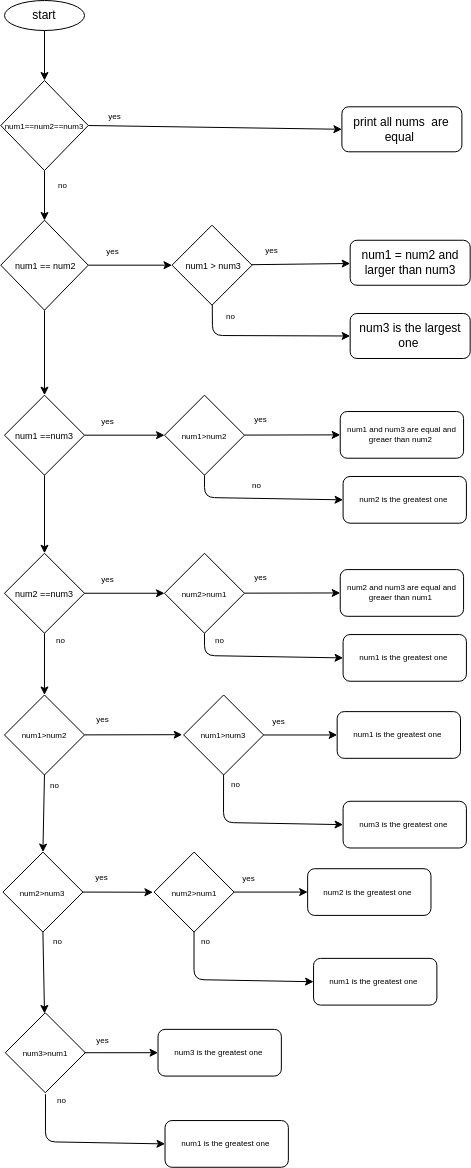

The diagram above was exported from draw.io. Its source (the exported page's mxGraphModel, read from the mxfile embedded in the PNG):
<mxGraphModel dx="1221" dy="785" grid="1" gridSize="1.1810999999999998" guides="1" tooltips="1" connect="1" arrows="1" fold="1" page="0" pageScale="1" pageWidth="850" pageHeight="1100" math="0" shadow="0">
  <root>
    <mxCell id="0" />
    <mxCell id="1" parent="0" />
    <mxCell id="3" style="edgeStyle=none;html=1;" parent="1" source="2" edge="1">
      <mxGeometry relative="1" as="geometry">
        <mxPoint x="240" y="230" as="targetPoint" />
      </mxGeometry>
    </mxCell>
    <mxCell id="2" value="start" style="ellipse;whiteSpace=wrap;html=1;" parent="1" vertex="1">
      <mxGeometry x="200" y="150" width="80" height="30" as="geometry" />
    </mxCell>
    <mxCell id="6" style="edgeStyle=none;html=1;" parent="1" source="5" edge="1">
      <mxGeometry relative="1" as="geometry">
        <mxPoint x="240" y="370" as="targetPoint" />
      </mxGeometry>
    </mxCell>
    <mxCell id="8" style="edgeStyle=none;html=1;exitX=1;exitY=0.5;exitDx=0;exitDy=0;entryX=0;entryY=0.5;entryDx=0;entryDy=0;" parent="1" source="5" target="10" edge="1">
      <mxGeometry relative="1" as="geometry">
        <mxPoint x="500" y="280" as="targetPoint" />
      </mxGeometry>
    </mxCell>
    <mxCell id="5" value="&lt;font style=&quot;font-size: 8px;&quot;&gt;num1==num2==num3&lt;/font&gt;" style="rhombus;whiteSpace=wrap;html=1;" parent="1" vertex="1">
      <mxGeometry x="196.25" y="230" width="87.5" height="90" as="geometry" />
    </mxCell>
    <mxCell id="10" value="print all nums&amp;nbsp; are equal&amp;nbsp;" style="rounded=1;whiteSpace=wrap;html=1;spacing=0;" parent="1" vertex="1">
      <mxGeometry x="537.4000000000001" y="256.3" width="120" height="45" as="geometry" />
    </mxCell>
    <mxCell id="15" value="" style="edgeStyle=none;html=1;fontSize=8;" parent="1" source="13" target="14" edge="1">
      <mxGeometry relative="1" as="geometry" />
    </mxCell>
    <mxCell id="32" value="" style="edgeStyle=none;html=1;fontSize=8;" parent="1" source="13" target="31" edge="1">
      <mxGeometry relative="1" as="geometry" />
    </mxCell>
    <mxCell id="13" value="&lt;font style=&quot;font-size: 9px;&quot;&gt;&amp;nbsp;num1 == num2&lt;/font&gt;" style="rhombus;whiteSpace=wrap;html=1;" parent="1" vertex="1">
      <mxGeometry x="196.25109999999998" y="369.6811" width="87.5" height="90" as="geometry" />
    </mxCell>
    <mxCell id="23" style="edgeStyle=none;html=1;fontSize=8;" parent="1" source="14" target="22" edge="1">
      <mxGeometry relative="1" as="geometry" />
    </mxCell>
    <mxCell id="25" style="edgeStyle=none;html=1;entryX=0;entryY=0.5;entryDx=0;entryDy=0;fontSize=8;" parent="1" source="14" target="24" edge="1">
      <mxGeometry relative="1" as="geometry">
        <Array as="points">
          <mxPoint x="408" y="485" />
        </Array>
      </mxGeometry>
    </mxCell>
    <mxCell id="14" value="&lt;span style=&quot;font-size: 9px;&quot;&gt;&amp;nbsp;num1 &amp;gt; num3&lt;/span&gt;" style="rhombus;whiteSpace=wrap;html=1;" parent="1" vertex="1">
      <mxGeometry x="367.50109999999995" y="374.6811" width="80" height="80" as="geometry" />
    </mxCell>
    <mxCell id="16" value="yes" style="text;html=1;align=center;verticalAlign=middle;resizable=0;points=[];autosize=1;strokeColor=none;fillColor=none;fontSize=8;" parent="1" vertex="1">
      <mxGeometry x="292.9129" y="389.76079999999996" width="29.527499999999996" height="22.440899999999996" as="geometry" />
    </mxCell>
    <mxCell id="17" value="yes" style="text;html=1;align=center;verticalAlign=middle;resizable=0;points=[];autosize=1;strokeColor=none;fillColor=none;fontSize=8;" parent="1" vertex="1">
      <mxGeometry x="295.274" y="255.12189999999998" width="29.527499999999996" height="22.440899999999996" as="geometry" />
    </mxCell>
    <mxCell id="18" value="no" style="text;html=1;align=center;verticalAlign=middle;resizable=0;points=[];autosize=1;strokeColor=none;fillColor=none;fontSize=8;" parent="1" vertex="1">
      <mxGeometry x="244.30509999999995" y="323.62299999999993" width="27.165299999999995" height="22.440899999999996" as="geometry" />
    </mxCell>
    <mxCell id="21" value="yes" style="text;html=1;align=center;verticalAlign=middle;resizable=0;points=[];autosize=1;strokeColor=none;fillColor=none;fontSize=8;" parent="1" vertex="1">
      <mxGeometry x="452.36400000000003" y="388.58189999999996" width="29.527499999999996" height="22.440899999999996" as="geometry" />
    </mxCell>
    <mxCell id="22" value="num1 = num2 and larger than num3" style="rounded=1;whiteSpace=wrap;html=1;spacing=0;" parent="1" vertex="1">
      <mxGeometry x="545.6711000000003" y="389.76110000000006" width="120" height="45" as="geometry" />
    </mxCell>
    <mxCell id="24" value="num3 is the largest one&amp;nbsp;" style="rounded=1;whiteSpace=wrap;html=1;spacing=0;" parent="1" vertex="1">
      <mxGeometry x="545.6722000000004" y="462.9922000000001" width="120" height="45" as="geometry" />
    </mxCell>
    <mxCell id="29" value="no" style="text;html=1;align=center;verticalAlign=middle;resizable=0;points=[];autosize=1;strokeColor=none;fillColor=none;fontSize=8;" parent="1" vertex="1">
      <mxGeometry x="412.024" y="454.6819" width="27.165299999999995" height="22.440899999999996" as="geometry" />
    </mxCell>
    <mxCell id="34" value="" style="edgeStyle=none;html=1;fontSize=9;" parent="1" source="31" target="33" edge="1">
      <mxGeometry relative="1" as="geometry" />
    </mxCell>
    <mxCell id="50" style="edgeStyle=none;html=1;exitX=0.5;exitY=1;exitDx=0;exitDy=0;entryX=0.5;entryY=0;entryDx=0;entryDy=0;fontSize=8;" parent="1" source="31" target="49" edge="1">
      <mxGeometry relative="1" as="geometry" />
    </mxCell>
    <mxCell id="31" value="&lt;font style=&quot;font-size: 9px;&quot;&gt;num1 ==num3&lt;/font&gt;" style="rhombus;whiteSpace=wrap;html=1;" parent="1" vertex="1">
      <mxGeometry x="200.00109999999998" y="544.6811" width="80" height="80" as="geometry" />
    </mxCell>
    <mxCell id="43" style="edgeStyle=none;html=1;entryX=0;entryY=0.5;entryDx=0;entryDy=0;fontSize=8;" parent="1" source="33" target="42" edge="1">
      <mxGeometry relative="1" as="geometry" />
    </mxCell>
    <mxCell id="45" style="edgeStyle=none;html=1;exitX=0.5;exitY=1;exitDx=0;exitDy=0;entryX=0;entryY=0.5;entryDx=0;entryDy=0;fontSize=8;" parent="1" source="33" target="44" edge="1">
      <mxGeometry relative="1" as="geometry">
        <Array as="points">
          <mxPoint x="400" y="647" />
        </Array>
      </mxGeometry>
    </mxCell>
    <mxCell id="33" value="&lt;font style=&quot;font-size: 8px;&quot;&gt;num1&amp;gt;num2&lt;/font&gt;" style="rhombus;whiteSpace=wrap;html=1;" parent="1" vertex="1">
      <mxGeometry x="360.00109999999995" y="544.6811" width="80" height="80" as="geometry" />
    </mxCell>
    <mxCell id="42" value="num1 and num3 are equal and greaer than num2&amp;nbsp;" style="rounded=1;whiteSpace=wrap;html=1;fontSize=8;" parent="1" vertex="1">
      <mxGeometry x="535.74" y="561.02" width="123.33" height="46.71" as="geometry" />
    </mxCell>
    <mxCell id="44" value="num2 is the greatest one&amp;nbsp;" style="rounded=1;whiteSpace=wrap;html=1;fontSize=8;" parent="1" vertex="1">
      <mxGeometry x="538.5811" y="625.9811" width="123.33" height="46.71" as="geometry" />
    </mxCell>
    <mxCell id="46" value="yes" style="text;html=1;align=center;verticalAlign=middle;resizable=0;points=[];autosize=1;strokeColor=none;fillColor=none;fontSize=8;" parent="1" vertex="1">
      <mxGeometry x="441.73510000000005" y="557.483" width="29.527499999999996" height="22.440899999999996" as="geometry" />
    </mxCell>
    <mxCell id="47" value="no" style="text;html=1;align=center;verticalAlign=middle;resizable=0;points=[];autosize=1;strokeColor=none;fillColor=none;fontSize=8;" parent="1" vertex="1">
      <mxGeometry x="438.00620000000004" y="623.6241" width="27.165299999999995" height="22.440899999999996" as="geometry" />
    </mxCell>
    <mxCell id="48" value="yes" style="text;html=1;align=center;verticalAlign=middle;resizable=0;points=[];autosize=1;strokeColor=none;fillColor=none;fontSize=8;" parent="1" vertex="1">
      <mxGeometry x="288.18399999999997" y="559.8419" width="29.527499999999996" height="22.440899999999996" as="geometry" />
    </mxCell>
    <mxCell id="66" style="edgeStyle=none;html=1;exitX=0.5;exitY=1;exitDx=0;exitDy=0;entryX=0.5;entryY=0;entryDx=0;entryDy=0;fontSize=8;" parent="1" source="49" target="62" edge="1">
      <mxGeometry relative="1" as="geometry" />
    </mxCell>
    <mxCell id="49" value="&lt;font style=&quot;font-size: 9px;&quot;&gt;num2 ==num3&lt;/font&gt;" style="rhombus;whiteSpace=wrap;html=1;" parent="1" vertex="1">
      <mxGeometry x="200.00219999999996" y="702.7522" width="80" height="80" as="geometry" />
    </mxCell>
    <mxCell id="51" value="" style="edgeStyle=none;html=1;fontSize=9;" parent="1" target="54" edge="1">
      <mxGeometry relative="1" as="geometry">
        <mxPoint x="280.00219999999996" y="742.7522" as="sourcePoint" />
      </mxGeometry>
    </mxCell>
    <mxCell id="52" style="edgeStyle=none;html=1;entryX=0;entryY=0.5;entryDx=0;entryDy=0;fontSize=8;" parent="1" source="54" target="55" edge="1">
      <mxGeometry relative="1" as="geometry" />
    </mxCell>
    <mxCell id="53" style="edgeStyle=none;html=1;exitX=0.5;exitY=1;exitDx=0;exitDy=0;entryX=0;entryY=0.5;entryDx=0;entryDy=0;fontSize=8;" parent="1" source="54" target="56" edge="1">
      <mxGeometry relative="1" as="geometry">
        <Array as="points">
          <mxPoint x="400.0011" y="805.0711" />
        </Array>
      </mxGeometry>
    </mxCell>
    <mxCell id="54" value="&lt;font style=&quot;font-size: 8px;&quot;&gt;num2&amp;gt;num1&lt;/font&gt;" style="rhombus;whiteSpace=wrap;html=1;" parent="1" vertex="1">
      <mxGeometry x="360.00219999999996" y="702.7522" width="80" height="80" as="geometry" />
    </mxCell>
    <mxCell id="55" value="num2 and num3 are equal and greaer than num1&amp;nbsp;" style="rounded=1;whiteSpace=wrap;html=1;fontSize=8;" parent="1" vertex="1">
      <mxGeometry x="535.7411000000001" y="719.0911" width="123.33" height="46.71" as="geometry" />
    </mxCell>
    <mxCell id="56" value="num1 is the greatest one&amp;nbsp;" style="rounded=1;whiteSpace=wrap;html=1;fontSize=8;" parent="1" vertex="1">
      <mxGeometry x="538.5822000000001" y="784.0522" width="123.33" height="46.71" as="geometry" />
    </mxCell>
    <mxCell id="57" value="yes" style="text;html=1;align=center;verticalAlign=middle;resizable=0;points=[];autosize=1;strokeColor=none;fillColor=none;fontSize=8;" parent="1" vertex="1">
      <mxGeometry x="441.73620000000005" y="715.5541" width="29.527499999999996" height="22.440899999999996" as="geometry" />
    </mxCell>
    <mxCell id="58" value="no" style="text;html=1;align=center;verticalAlign=middle;resizable=0;points=[];autosize=1;strokeColor=none;fillColor=none;fontSize=8;" parent="1" vertex="1">
      <mxGeometry x="401.57730000000004" y="778.3452" width="27.165299999999995" height="22.440899999999996" as="geometry" />
    </mxCell>
    <mxCell id="59" value="yes" style="text;html=1;align=center;verticalAlign=middle;resizable=0;points=[];autosize=1;strokeColor=none;fillColor=none;fontSize=8;" parent="1" vertex="1">
      <mxGeometry x="288.1851" y="717.913" width="29.527499999999996" height="22.440899999999996" as="geometry" />
    </mxCell>
    <mxCell id="60" style="edgeStyle=none;html=1;entryX=0;entryY=0.5;entryDx=0;entryDy=0;fontSize=8;" parent="1" source="62" edge="1">
      <mxGeometry relative="1" as="geometry">
        <mxPoint x="377.7111" y="884.1761000000001" as="targetPoint" />
      </mxGeometry>
    </mxCell>
    <mxCell id="69" style="edgeStyle=none;html=1;exitX=0.5;exitY=1;exitDx=0;exitDy=0;entryX=0.5;entryY=0;entryDx=0;entryDy=0;fontSize=8;" parent="1" source="62" target="68" edge="1">
      <mxGeometry relative="1" as="geometry" />
    </mxCell>
    <mxCell id="62" value="&lt;font style=&quot;font-size: 8px;&quot;&gt;num1&amp;gt;num2&lt;/font&gt;" style="rhombus;whiteSpace=wrap;html=1;" parent="1" vertex="1">
      <mxGeometry x="199.98219999999995" y="844.4822" width="80" height="80" as="geometry" />
    </mxCell>
    <mxCell id="64" value="yes" style="text;html=1;align=center;verticalAlign=middle;resizable=0;points=[];autosize=1;strokeColor=none;fillColor=none;fontSize=8;" parent="1" vertex="1">
      <mxGeometry x="283.7062000000001" y="857.2841" width="29.527499999999996" height="22.440899999999996" as="geometry" />
    </mxCell>
    <mxCell id="65" value="no" style="text;html=1;align=center;verticalAlign=middle;resizable=0;points=[];autosize=1;strokeColor=none;fillColor=none;fontSize=8;" parent="1" vertex="1">
      <mxGeometry x="236.21730000000002" y="923.4252" width="27.165299999999995" height="22.440899999999996" as="geometry" />
    </mxCell>
    <mxCell id="72" style="edgeStyle=none;html=1;entryX=0;entryY=0.5;entryDx=0;entryDy=0;fontSize=8;" parent="1" source="67" target="71" edge="1">
      <mxGeometry relative="1" as="geometry">
        <Array as="points">
          <mxPoint x="419" y="972" />
        </Array>
      </mxGeometry>
    </mxCell>
    <mxCell id="73" style="edgeStyle=none;html=1;exitX=1;exitY=0.5;exitDx=0;exitDy=0;entryX=0;entryY=0.5;entryDx=0;entryDy=0;fontSize=8;" parent="1" source="67" target="70" edge="1">
      <mxGeometry relative="1" as="geometry" />
    </mxCell>
    <mxCell id="67" value="&lt;font style=&quot;font-size: 8px;&quot;&gt;num1&amp;gt;num3&lt;/font&gt;" style="rhombus;whiteSpace=wrap;html=1;" parent="1" vertex="1">
      <mxGeometry x="379.13329999999996" y="844.4833000000001" width="80" height="80" as="geometry" />
    </mxCell>
    <mxCell id="85" style="edgeStyle=none;html=1;exitX=1;exitY=0.5;exitDx=0;exitDy=0;fontSize=8;" parent="1" source="68" edge="1">
      <mxGeometry relative="1" as="geometry">
        <mxPoint x="348.42449999999985" y="1041.7301999999997" as="targetPoint" />
      </mxGeometry>
    </mxCell>
    <mxCell id="94" style="edgeStyle=none;html=1;exitX=0.5;exitY=1;exitDx=0;exitDy=0;fontSize=8;" parent="1" source="68" target="88" edge="1">
      <mxGeometry relative="1" as="geometry" />
    </mxCell>
    <mxCell id="68" value="&lt;font style=&quot;font-size: 8px;&quot;&gt;num2&amp;gt;num3&lt;/font&gt;" style="rhombus;whiteSpace=wrap;html=1;" parent="1" vertex="1">
      <mxGeometry x="198.42439999999993" y="1001.5744" width="80" height="80" as="geometry" />
    </mxCell>
    <mxCell id="70" value="num1 is the greatest one&amp;nbsp;" style="rounded=1;whiteSpace=wrap;html=1;fontSize=8;" parent="1" vertex="1">
      <mxGeometry x="532.6733" y="861.1233" width="123.33" height="46.71" as="geometry" />
    </mxCell>
    <mxCell id="71" value="num3 is the greatest one&amp;nbsp;" style="rounded=1;whiteSpace=wrap;html=1;fontSize=8;" parent="1" vertex="1">
      <mxGeometry x="538.5844000000001" y="950.7844" width="123.33" height="46.71" as="geometry" />
    </mxCell>
    <mxCell id="74" value="yes" style="text;html=1;align=center;verticalAlign=middle;resizable=0;points=[];autosize=1;strokeColor=none;fillColor=none;fontSize=8;" parent="1" vertex="1">
      <mxGeometry x="459.1373000000001" y="859.8452" width="29.527499999999996" height="22.440899999999996" as="geometry" />
    </mxCell>
    <mxCell id="75" value="yes" style="text;html=1;align=center;verticalAlign=middle;resizable=0;points=[];autosize=1;strokeColor=none;fillColor=none;fontSize=8;" parent="1" vertex="1">
      <mxGeometry x="282.27840000000003" y="1015.7463" width="29.527499999999996" height="22.440899999999996" as="geometry" />
    </mxCell>
    <mxCell id="76" value="no" style="text;html=1;align=center;verticalAlign=middle;resizable=0;points=[];autosize=1;strokeColor=none;fillColor=none;fontSize=8;" parent="1" vertex="1">
      <mxGeometry x="242.12840000000006" y="778.3463" width="27.165299999999995" height="22.440899999999996" as="geometry" />
    </mxCell>
    <mxCell id="77" value="no" style="text;html=1;align=center;verticalAlign=middle;resizable=0;points=[];autosize=1;strokeColor=none;fillColor=none;fontSize=8;" parent="1" vertex="1">
      <mxGeometry x="416.9295" y="922.4374" width="27.165299999999995" height="22.440899999999996" as="geometry" />
    </mxCell>
    <mxCell id="78" style="edgeStyle=none;html=1;entryX=0;entryY=0.5;entryDx=0;entryDy=0;fontSize=8;" parent="1" source="80" target="82" edge="1">
      <mxGeometry relative="1" as="geometry">
        <Array as="points">
          <mxPoint x="389.47110000000004" y="1129.0911" />
        </Array>
      </mxGeometry>
    </mxCell>
    <mxCell id="79" style="edgeStyle=none;html=1;exitX=1;exitY=0.5;exitDx=0;exitDy=0;entryX=0;entryY=0.5;entryDx=0;entryDy=0;fontSize=8;" parent="1" source="80" target="81" edge="1">
      <mxGeometry relative="1" as="geometry" />
    </mxCell>
    <mxCell id="80" value="&lt;font style=&quot;font-size: 8px;&quot;&gt;num2&amp;gt;num1&lt;/font&gt;" style="rhombus;whiteSpace=wrap;html=1;" parent="1" vertex="1">
      <mxGeometry x="349.6044" y="1001.5744000000001" width="80" height="80" as="geometry" />
    </mxCell>
    <mxCell id="81" value="num2 is the greatest one&amp;nbsp;" style="rounded=1;whiteSpace=wrap;html=1;fontSize=8;" parent="1" vertex="1">
      <mxGeometry x="503.1444000000001" y="1018.2144" width="123.33" height="46.71" as="geometry" />
    </mxCell>
    <mxCell id="82" value="num1 is the greatest one&amp;nbsp;" style="rounded=1;whiteSpace=wrap;html=1;fontSize=8;" parent="1" vertex="1">
      <mxGeometry x="509.0555000000001" y="1107.8755" width="123.33" height="46.71" as="geometry" />
    </mxCell>
    <mxCell id="83" value="yes" style="text;html=1;align=center;verticalAlign=middle;resizable=0;points=[];autosize=1;strokeColor=none;fillColor=none;fontSize=8;" parent="1" vertex="1">
      <mxGeometry x="429.60840000000013" y="1016.9363" width="29.527499999999996" height="22.440899999999996" as="geometry" />
    </mxCell>
    <mxCell id="84" value="no" style="text;html=1;align=center;verticalAlign=middle;resizable=0;points=[];autosize=1;strokeColor=none;fillColor=none;fontSize=8;" parent="1" vertex="1">
      <mxGeometry x="387.40060000000005" y="1079.5285000000001" width="27.165299999999995" height="22.440899999999996" as="geometry" />
    </mxCell>
    <mxCell id="88" value="&lt;font style=&quot;font-size: 8px;&quot;&gt;num3&amp;gt;num1&lt;/font&gt;" style="rhombus;whiteSpace=wrap;html=1;" parent="1" vertex="1">
      <mxGeometry x="200.78549999999993" y="1162.2055" width="80" height="80" as="geometry" />
    </mxCell>
    <mxCell id="89" style="edgeStyle=none;html=1;entryX=0;entryY=0.5;entryDx=0;entryDy=0;fontSize=8;" parent="1" target="93" edge="1">
      <mxGeometry relative="1" as="geometry">
        <Array as="points">
          <mxPoint x="240.94220000000007" y="1291.2722" />
        </Array>
        <mxPoint x="241.01466714204219" y="1243.6946671420421" as="sourcePoint" />
      </mxGeometry>
    </mxCell>
    <mxCell id="90" style="edgeStyle=none;html=1;exitX=1;exitY=0.5;exitDx=0;exitDy=0;entryX=0;entryY=0.5;entryDx=0;entryDy=0;fontSize=8;" parent="1" target="92" edge="1">
      <mxGeometry relative="1" as="geometry">
        <mxPoint x="279.9855" y="1202.2155" as="sourcePoint" />
      </mxGeometry>
    </mxCell>
    <mxCell id="92" value="num3 is the greatest one&amp;nbsp;" style="rounded=1;whiteSpace=wrap;html=1;fontSize=8;" parent="1" vertex="1">
      <mxGeometry x="353.5255000000001" y="1178.8555" width="123.33" height="46.71" as="geometry" />
    </mxCell>
    <mxCell id="93" value="num1 is the greatest one&amp;nbsp;" style="rounded=1;whiteSpace=wrap;html=1;fontSize=8;" parent="1" vertex="1">
      <mxGeometry x="360.52660000000014" y="1270.0566000000001" width="123.33" height="46.71" as="geometry" />
    </mxCell>
    <mxCell id="95" value="no" style="text;html=1;align=center;verticalAlign=middle;resizable=0;points=[];autosize=1;strokeColor=none;fillColor=none;fontSize=8;" parent="1" vertex="1">
      <mxGeometry x="239.75840000000002" y="1079.5263" width="27.165299999999995" height="22.440899999999996" as="geometry" />
    </mxCell>
    <mxCell id="96" value="no" style="text;html=1;align=center;verticalAlign=middle;resizable=0;points=[];autosize=1;strokeColor=none;fillColor=none;fontSize=8;" parent="1" vertex="1">
      <mxGeometry x="243.3095" y="1238.9774" width="27.165299999999995" height="22.440899999999996" as="geometry" />
    </mxCell>
    <mxCell id="97" value="yes" style="text;html=1;align=center;verticalAlign=middle;resizable=0;points=[];autosize=1;strokeColor=none;fillColor=none;fontSize=8;" parent="1" vertex="1">
      <mxGeometry x="283.70950000000005" y="1178.8574" width="29.527499999999996" height="22.440899999999996" as="geometry" />
    </mxCell>
  </root>
</mxGraphModel>